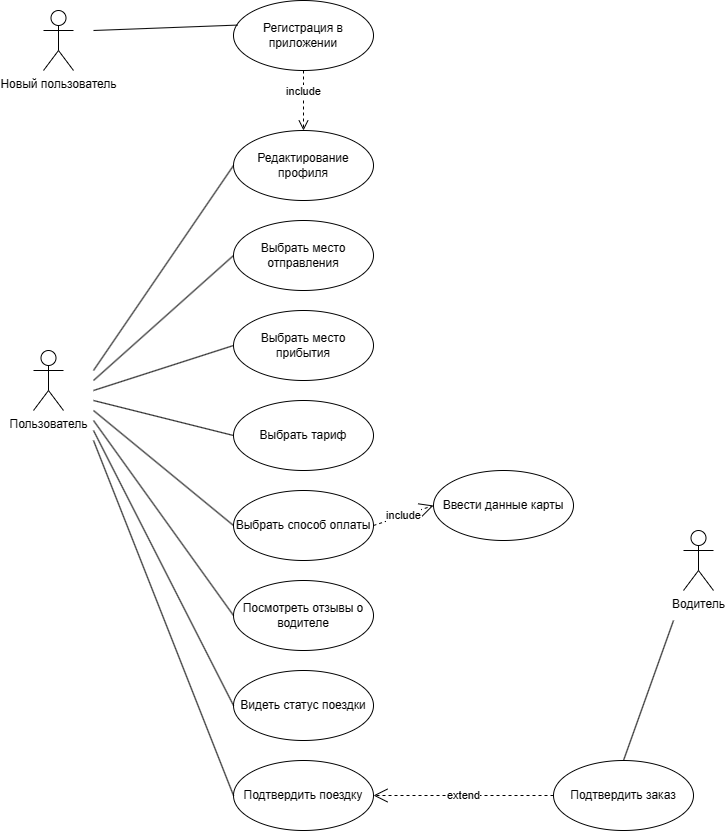

The diagram above was exported from draw.io. Its source (the exported page's mxGraphModel, read from the mxfile embedded in the PNG):
<mxGraphModel dx="1410" dy="652" grid="0" gridSize="10" guides="1" tooltips="1" connect="1" arrows="1" fold="1" page="1" pageScale="1" pageWidth="850" pageHeight="1100" math="0" shadow="0">
  <root>
    <mxCell id="0" />
    <mxCell id="1" parent="0" />
    <mxCell id="B12pU1NB6zAZqmK_ByK1-1" value="Пользователь" style="shape=umlActor;verticalLabelPosition=bottom;verticalAlign=top;html=1;outlineConnect=0;" vertex="1" parent="1">
      <mxGeometry x="120" y="410" width="30" height="60" as="geometry" />
    </mxCell>
    <mxCell id="B12pU1NB6zAZqmK_ByK1-13" value="Новый пользователь" style="shape=umlActor;verticalLabelPosition=bottom;verticalAlign=top;html=1;outlineConnect=0;" vertex="1" parent="1">
      <mxGeometry x="130" y="70" width="30" height="60" as="geometry" />
    </mxCell>
    <mxCell id="B12pU1NB6zAZqmK_ByK1-18" value="Водитель" style="shape=umlActor;verticalLabelPosition=bottom;verticalAlign=top;html=1;outlineConnect=0;" vertex="1" parent="1">
      <mxGeometry x="770" y="590" width="30" height="60" as="geometry" />
    </mxCell>
    <mxCell id="B12pU1NB6zAZqmK_ByK1-21" value="Регистрация в приложении" style="ellipse;whiteSpace=wrap;html=1;" vertex="1" parent="1">
      <mxGeometry x="320" y="60" width="140" height="70" as="geometry" />
    </mxCell>
    <mxCell id="B12pU1NB6zAZqmK_ByK1-22" value="" style="endArrow=none;html=1;rounded=0;entryX=0.031;entryY=0.351;entryDx=0;entryDy=0;entryPerimeter=0;" edge="1" parent="1" target="B12pU1NB6zAZqmK_ByK1-21">
      <mxGeometry width="50" height="50" relative="1" as="geometry">
        <mxPoint x="180" y="90" as="sourcePoint" />
        <mxPoint x="320" y="140" as="targetPoint" />
      </mxGeometry>
    </mxCell>
    <mxCell id="B12pU1NB6zAZqmK_ByK1-23" value="Редактирование профиля" style="ellipse;whiteSpace=wrap;html=1;" vertex="1" parent="1">
      <mxGeometry x="320" y="190" width="140" height="70" as="geometry" />
    </mxCell>
    <mxCell id="B12pU1NB6zAZqmK_ByK1-24" value="Выбрать место отправления" style="ellipse;whiteSpace=wrap;html=1;" vertex="1" parent="1">
      <mxGeometry x="320" y="280" width="140" height="70" as="geometry" />
    </mxCell>
    <mxCell id="B12pU1NB6zAZqmK_ByK1-25" value="Выбрать место прибытия" style="ellipse;whiteSpace=wrap;html=1;" vertex="1" parent="1">
      <mxGeometry x="320" y="370" width="140" height="70" as="geometry" />
    </mxCell>
    <mxCell id="B12pU1NB6zAZqmK_ByK1-26" value="include" style="html=1;verticalAlign=bottom;endArrow=open;dashed=1;endSize=8;curved=0;rounded=0;exitX=0.5;exitY=1;exitDx=0;exitDy=0;entryX=0.5;entryY=0;entryDx=0;entryDy=0;" edge="1" parent="1" source="B12pU1NB6zAZqmK_ByK1-21" target="B12pU1NB6zAZqmK_ByK1-23">
      <mxGeometry relative="1" as="geometry">
        <mxPoint x="590" y="170" as="sourcePoint" />
        <mxPoint x="510" y="170" as="targetPoint" />
      </mxGeometry>
    </mxCell>
    <mxCell id="B12pU1NB6zAZqmK_ByK1-27" value="Выбрать тариф" style="ellipse;whiteSpace=wrap;html=1;" vertex="1" parent="1">
      <mxGeometry x="320" y="460" width="140" height="70" as="geometry" />
    </mxCell>
    <mxCell id="B12pU1NB6zAZqmK_ByK1-28" value="Выбрать способ оплаты" style="ellipse;whiteSpace=wrap;html=1;" vertex="1" parent="1">
      <mxGeometry x="320" y="550" width="140" height="70" as="geometry" />
    </mxCell>
    <mxCell id="B12pU1NB6zAZqmK_ByK1-29" value="Ввести данные карты" style="ellipse;whiteSpace=wrap;html=1;" vertex="1" parent="1">
      <mxGeometry x="520" y="530" width="140" height="70" as="geometry" />
    </mxCell>
    <mxCell id="B12pU1NB6zAZqmK_ByK1-30" value="Посмотреть отзывы о водителе" style="ellipse;whiteSpace=wrap;html=1;" vertex="1" parent="1">
      <mxGeometry x="320" y="640" width="140" height="70" as="geometry" />
    </mxCell>
    <mxCell id="B12pU1NB6zAZqmK_ByK1-31" value="" style="endArrow=none;html=1;rounded=0;entryX=0;entryY=0.5;entryDx=0;entryDy=0;" edge="1" parent="1" target="B12pU1NB6zAZqmK_ByK1-23">
      <mxGeometry width="50" height="50" relative="1" as="geometry">
        <mxPoint x="180" y="430" as="sourcePoint" />
        <mxPoint x="230" y="380" as="targetPoint" />
      </mxGeometry>
    </mxCell>
    <mxCell id="B12pU1NB6zAZqmK_ByK1-32" value="" style="endArrow=none;html=1;rounded=0;entryX=0;entryY=0.5;entryDx=0;entryDy=0;" edge="1" parent="1" target="B12pU1NB6zAZqmK_ByK1-24">
      <mxGeometry width="50" height="50" relative="1" as="geometry">
        <mxPoint x="180" y="440" as="sourcePoint" />
        <mxPoint x="230" y="390" as="targetPoint" />
      </mxGeometry>
    </mxCell>
    <mxCell id="B12pU1NB6zAZqmK_ByK1-33" value="" style="endArrow=none;html=1;rounded=0;entryX=0;entryY=0.5;entryDx=0;entryDy=0;" edge="1" parent="1" target="B12pU1NB6zAZqmK_ByK1-25">
      <mxGeometry width="50" height="50" relative="1" as="geometry">
        <mxPoint x="180" y="450" as="sourcePoint" />
        <mxPoint x="230" y="400" as="targetPoint" />
      </mxGeometry>
    </mxCell>
    <mxCell id="B12pU1NB6zAZqmK_ByK1-34" value="" style="endArrow=none;html=1;rounded=0;entryX=0;entryY=0.5;entryDx=0;entryDy=0;" edge="1" parent="1" target="B12pU1NB6zAZqmK_ByK1-27">
      <mxGeometry width="50" height="50" relative="1" as="geometry">
        <mxPoint x="180" y="460" as="sourcePoint" />
        <mxPoint x="230" y="410" as="targetPoint" />
      </mxGeometry>
    </mxCell>
    <mxCell id="B12pU1NB6zAZqmK_ByK1-35" value="" style="endArrow=none;html=1;rounded=0;entryX=0;entryY=0.5;entryDx=0;entryDy=0;" edge="1" parent="1" target="B12pU1NB6zAZqmK_ByK1-28">
      <mxGeometry width="50" height="50" relative="1" as="geometry">
        <mxPoint x="180" y="470" as="sourcePoint" />
        <mxPoint x="230" y="420" as="targetPoint" />
      </mxGeometry>
    </mxCell>
    <mxCell id="B12pU1NB6zAZqmK_ByK1-37" value="Подтвердить поездку" style="ellipse;whiteSpace=wrap;html=1;" vertex="1" parent="1">
      <mxGeometry x="320" y="820" width="140" height="70" as="geometry" />
    </mxCell>
    <mxCell id="B12pU1NB6zAZqmK_ByK1-38" value="" style="endArrow=none;html=1;rounded=0;entryX=0;entryY=0.5;entryDx=0;entryDy=0;" edge="1" parent="1" target="B12pU1NB6zAZqmK_ByK1-30">
      <mxGeometry width="50" height="50" relative="1" as="geometry">
        <mxPoint x="180" y="480" as="sourcePoint" />
        <mxPoint x="270" y="710" as="targetPoint" />
      </mxGeometry>
    </mxCell>
    <mxCell id="B12pU1NB6zAZqmK_ByK1-39" value="" style="endArrow=none;html=1;rounded=0;entryX=0;entryY=0.5;entryDx=0;entryDy=0;" edge="1" parent="1" target="B12pU1NB6zAZqmK_ByK1-37">
      <mxGeometry width="50" height="50" relative="1" as="geometry">
        <mxPoint x="180" y="500" as="sourcePoint" />
        <mxPoint x="200" y="720" as="targetPoint" />
      </mxGeometry>
    </mxCell>
    <mxCell id="B12pU1NB6zAZqmK_ByK1-41" value="Подтвердить заказ" style="ellipse;whiteSpace=wrap;html=1;" vertex="1" parent="1">
      <mxGeometry x="640" y="820" width="140" height="70" as="geometry" />
    </mxCell>
    <mxCell id="B12pU1NB6zAZqmK_ByK1-51" value="include" style="endArrow=open;endSize=12;dashed=1;html=1;rounded=0;exitX=1;exitY=0.5;exitDx=0;exitDy=0;entryX=0;entryY=0.5;entryDx=0;entryDy=0;" edge="1" parent="1" source="B12pU1NB6zAZqmK_ByK1-28" target="B12pU1NB6zAZqmK_ByK1-29">
      <mxGeometry width="160" relative="1" as="geometry">
        <mxPoint x="470" y="660" as="sourcePoint" />
        <mxPoint x="630" y="660" as="targetPoint" />
      </mxGeometry>
    </mxCell>
    <mxCell id="B12pU1NB6zAZqmK_ByK1-52" value="extend" style="endArrow=open;endSize=12;dashed=1;html=1;rounded=0;exitX=0;exitY=0.5;exitDx=0;exitDy=0;entryX=1;entryY=0.5;entryDx=0;entryDy=0;" edge="1" parent="1" source="B12pU1NB6zAZqmK_ByK1-41" target="B12pU1NB6zAZqmK_ByK1-37">
      <mxGeometry width="160" relative="1" as="geometry">
        <mxPoint x="530" y="920" as="sourcePoint" />
        <mxPoint x="690" y="920" as="targetPoint" />
      </mxGeometry>
    </mxCell>
    <mxCell id="B12pU1NB6zAZqmK_ByK1-53" value="" style="endArrow=none;html=1;rounded=0;entryX=0.5;entryY=0;entryDx=0;entryDy=0;" edge="1" parent="1" target="B12pU1NB6zAZqmK_ByK1-41">
      <mxGeometry width="50" height="50" relative="1" as="geometry">
        <mxPoint x="760" y="680" as="sourcePoint" />
        <mxPoint x="660" y="730" as="targetPoint" />
      </mxGeometry>
    </mxCell>
    <mxCell id="B12pU1NB6zAZqmK_ByK1-55" value="Видеть статус поездки" style="ellipse;whiteSpace=wrap;html=1;" vertex="1" parent="1">
      <mxGeometry x="320" y="730" width="140" height="70" as="geometry" />
    </mxCell>
    <mxCell id="B12pU1NB6zAZqmK_ByK1-56" value="" style="endArrow=none;html=1;rounded=0;entryX=0;entryY=0.5;entryDx=0;entryDy=0;" edge="1" parent="1" target="B12pU1NB6zAZqmK_ByK1-55">
      <mxGeometry width="50" height="50" relative="1" as="geometry">
        <mxPoint x="180" y="490" as="sourcePoint" />
        <mxPoint x="230" y="820" as="targetPoint" />
      </mxGeometry>
    </mxCell>
  </root>
</mxGraphModel>